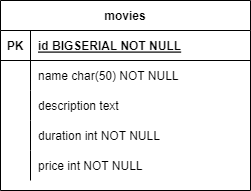

The diagram above was exported from draw.io. Its source (the exported page's mxGraphModel, read from the mxfile embedded in the PNG):
<mxGraphModel dx="698" dy="378" grid="1" gridSize="10" guides="1" tooltips="1" connect="1" arrows="1" fold="1" page="1" pageScale="1" pageWidth="850" pageHeight="1100" math="0" shadow="0" extFonts="Permanent Marker^https://fonts.googleapis.com/css?family=Permanent+Marker">
  <root>
    <mxCell id="0" />
    <mxCell id="1" parent="0" />
    <mxCell id="C-vyLk0tnHw3VtMMgP7b-23" value="movies" style="shape=table;startSize=30;container=1;collapsible=1;childLayout=tableLayout;fixedRows=1;rowLines=0;fontStyle=1;align=center;resizeLast=1;" parent="1" vertex="1">
      <mxGeometry x="280" y="230" width="250" height="190" as="geometry" />
    </mxCell>
    <mxCell id="C-vyLk0tnHw3VtMMgP7b-24" value="" style="shape=partialRectangle;collapsible=0;dropTarget=0;pointerEvents=0;fillColor=none;points=[[0,0.5],[1,0.5]];portConstraint=eastwest;top=0;left=0;right=0;bottom=1;" parent="C-vyLk0tnHw3VtMMgP7b-23" vertex="1">
      <mxGeometry y="30" width="250" height="30" as="geometry" />
    </mxCell>
    <mxCell id="C-vyLk0tnHw3VtMMgP7b-25" value="PK" style="shape=partialRectangle;overflow=hidden;connectable=0;fillColor=none;top=0;left=0;bottom=0;right=0;fontStyle=1;" parent="C-vyLk0tnHw3VtMMgP7b-24" vertex="1">
      <mxGeometry width="30" height="30" as="geometry">
        <mxRectangle width="30" height="30" as="alternateBounds" />
      </mxGeometry>
    </mxCell>
    <mxCell id="C-vyLk0tnHw3VtMMgP7b-26" value="id BIGSERIAL NOT NULL " style="shape=partialRectangle;overflow=hidden;connectable=0;fillColor=none;top=0;left=0;bottom=0;right=0;align=left;spacingLeft=6;fontStyle=5;" parent="C-vyLk0tnHw3VtMMgP7b-24" vertex="1">
      <mxGeometry x="30" width="220" height="30" as="geometry">
        <mxRectangle width="220" height="30" as="alternateBounds" />
      </mxGeometry>
    </mxCell>
    <mxCell id="C-vyLk0tnHw3VtMMgP7b-27" value="" style="shape=partialRectangle;collapsible=0;dropTarget=0;pointerEvents=0;fillColor=none;points=[[0,0.5],[1,0.5]];portConstraint=eastwest;top=0;left=0;right=0;bottom=0;" parent="C-vyLk0tnHw3VtMMgP7b-23" vertex="1">
      <mxGeometry y="60" width="250" height="30" as="geometry" />
    </mxCell>
    <mxCell id="C-vyLk0tnHw3VtMMgP7b-28" value="" style="shape=partialRectangle;overflow=hidden;connectable=0;fillColor=none;top=0;left=0;bottom=0;right=0;" parent="C-vyLk0tnHw3VtMMgP7b-27" vertex="1">
      <mxGeometry width="30" height="30" as="geometry">
        <mxRectangle width="30" height="30" as="alternateBounds" />
      </mxGeometry>
    </mxCell>
    <mxCell id="C-vyLk0tnHw3VtMMgP7b-29" value="name char(50) NOT NULL" style="shape=partialRectangle;overflow=hidden;connectable=0;fillColor=none;top=0;left=0;bottom=0;right=0;align=left;spacingLeft=6;" parent="C-vyLk0tnHw3VtMMgP7b-27" vertex="1">
      <mxGeometry x="30" width="220" height="30" as="geometry">
        <mxRectangle width="220" height="30" as="alternateBounds" />
      </mxGeometry>
    </mxCell>
    <mxCell id="mEC8KJeyLlzTinzXizSc-1" value="" style="shape=partialRectangle;collapsible=0;dropTarget=0;pointerEvents=0;fillColor=none;points=[[0,0.5],[1,0.5]];portConstraint=eastwest;top=0;left=0;right=0;bottom=0;" vertex="1" parent="C-vyLk0tnHw3VtMMgP7b-23">
      <mxGeometry y="90" width="250" height="30" as="geometry" />
    </mxCell>
    <mxCell id="mEC8KJeyLlzTinzXizSc-2" value="" style="shape=partialRectangle;overflow=hidden;connectable=0;fillColor=none;top=0;left=0;bottom=0;right=0;" vertex="1" parent="mEC8KJeyLlzTinzXizSc-1">
      <mxGeometry width="30" height="30" as="geometry">
        <mxRectangle width="30" height="30" as="alternateBounds" />
      </mxGeometry>
    </mxCell>
    <mxCell id="mEC8KJeyLlzTinzXizSc-3" value="description text " style="shape=partialRectangle;overflow=hidden;connectable=0;fillColor=none;top=0;left=0;bottom=0;right=0;align=left;spacingLeft=6;" vertex="1" parent="mEC8KJeyLlzTinzXizSc-1">
      <mxGeometry x="30" width="220" height="30" as="geometry">
        <mxRectangle width="220" height="30" as="alternateBounds" />
      </mxGeometry>
    </mxCell>
    <mxCell id="mEC8KJeyLlzTinzXizSc-4" value="" style="shape=partialRectangle;collapsible=0;dropTarget=0;pointerEvents=0;fillColor=none;points=[[0,0.5],[1,0.5]];portConstraint=eastwest;top=0;left=0;right=0;bottom=0;" vertex="1" parent="C-vyLk0tnHw3VtMMgP7b-23">
      <mxGeometry y="120" width="250" height="30" as="geometry" />
    </mxCell>
    <mxCell id="mEC8KJeyLlzTinzXizSc-5" value="" style="shape=partialRectangle;overflow=hidden;connectable=0;fillColor=none;top=0;left=0;bottom=0;right=0;" vertex="1" parent="mEC8KJeyLlzTinzXizSc-4">
      <mxGeometry width="30" height="30" as="geometry">
        <mxRectangle width="30" height="30" as="alternateBounds" />
      </mxGeometry>
    </mxCell>
    <mxCell id="mEC8KJeyLlzTinzXizSc-6" value="duration int NOT NULL" style="shape=partialRectangle;overflow=hidden;connectable=0;fillColor=none;top=0;left=0;bottom=0;right=0;align=left;spacingLeft=6;" vertex="1" parent="mEC8KJeyLlzTinzXizSc-4">
      <mxGeometry x="30" width="220" height="30" as="geometry">
        <mxRectangle width="220" height="30" as="alternateBounds" />
      </mxGeometry>
    </mxCell>
    <mxCell id="mEC8KJeyLlzTinzXizSc-7" value="" style="shape=partialRectangle;collapsible=0;dropTarget=0;pointerEvents=0;fillColor=none;points=[[0,0.5],[1,0.5]];portConstraint=eastwest;top=0;left=0;right=0;bottom=0;" vertex="1" parent="C-vyLk0tnHw3VtMMgP7b-23">
      <mxGeometry y="150" width="250" height="30" as="geometry" />
    </mxCell>
    <mxCell id="mEC8KJeyLlzTinzXizSc-8" value="" style="shape=partialRectangle;overflow=hidden;connectable=0;fillColor=none;top=0;left=0;bottom=0;right=0;" vertex="1" parent="mEC8KJeyLlzTinzXizSc-7">
      <mxGeometry width="30" height="30" as="geometry">
        <mxRectangle width="30" height="30" as="alternateBounds" />
      </mxGeometry>
    </mxCell>
    <mxCell id="mEC8KJeyLlzTinzXizSc-9" value="price int NOT NULL" style="shape=partialRectangle;overflow=hidden;connectable=0;fillColor=none;top=0;left=0;bottom=0;right=0;align=left;spacingLeft=6;" vertex="1" parent="mEC8KJeyLlzTinzXizSc-7">
      <mxGeometry x="30" width="220" height="30" as="geometry">
        <mxRectangle width="220" height="30" as="alternateBounds" />
      </mxGeometry>
    </mxCell>
  </root>
</mxGraphModel>